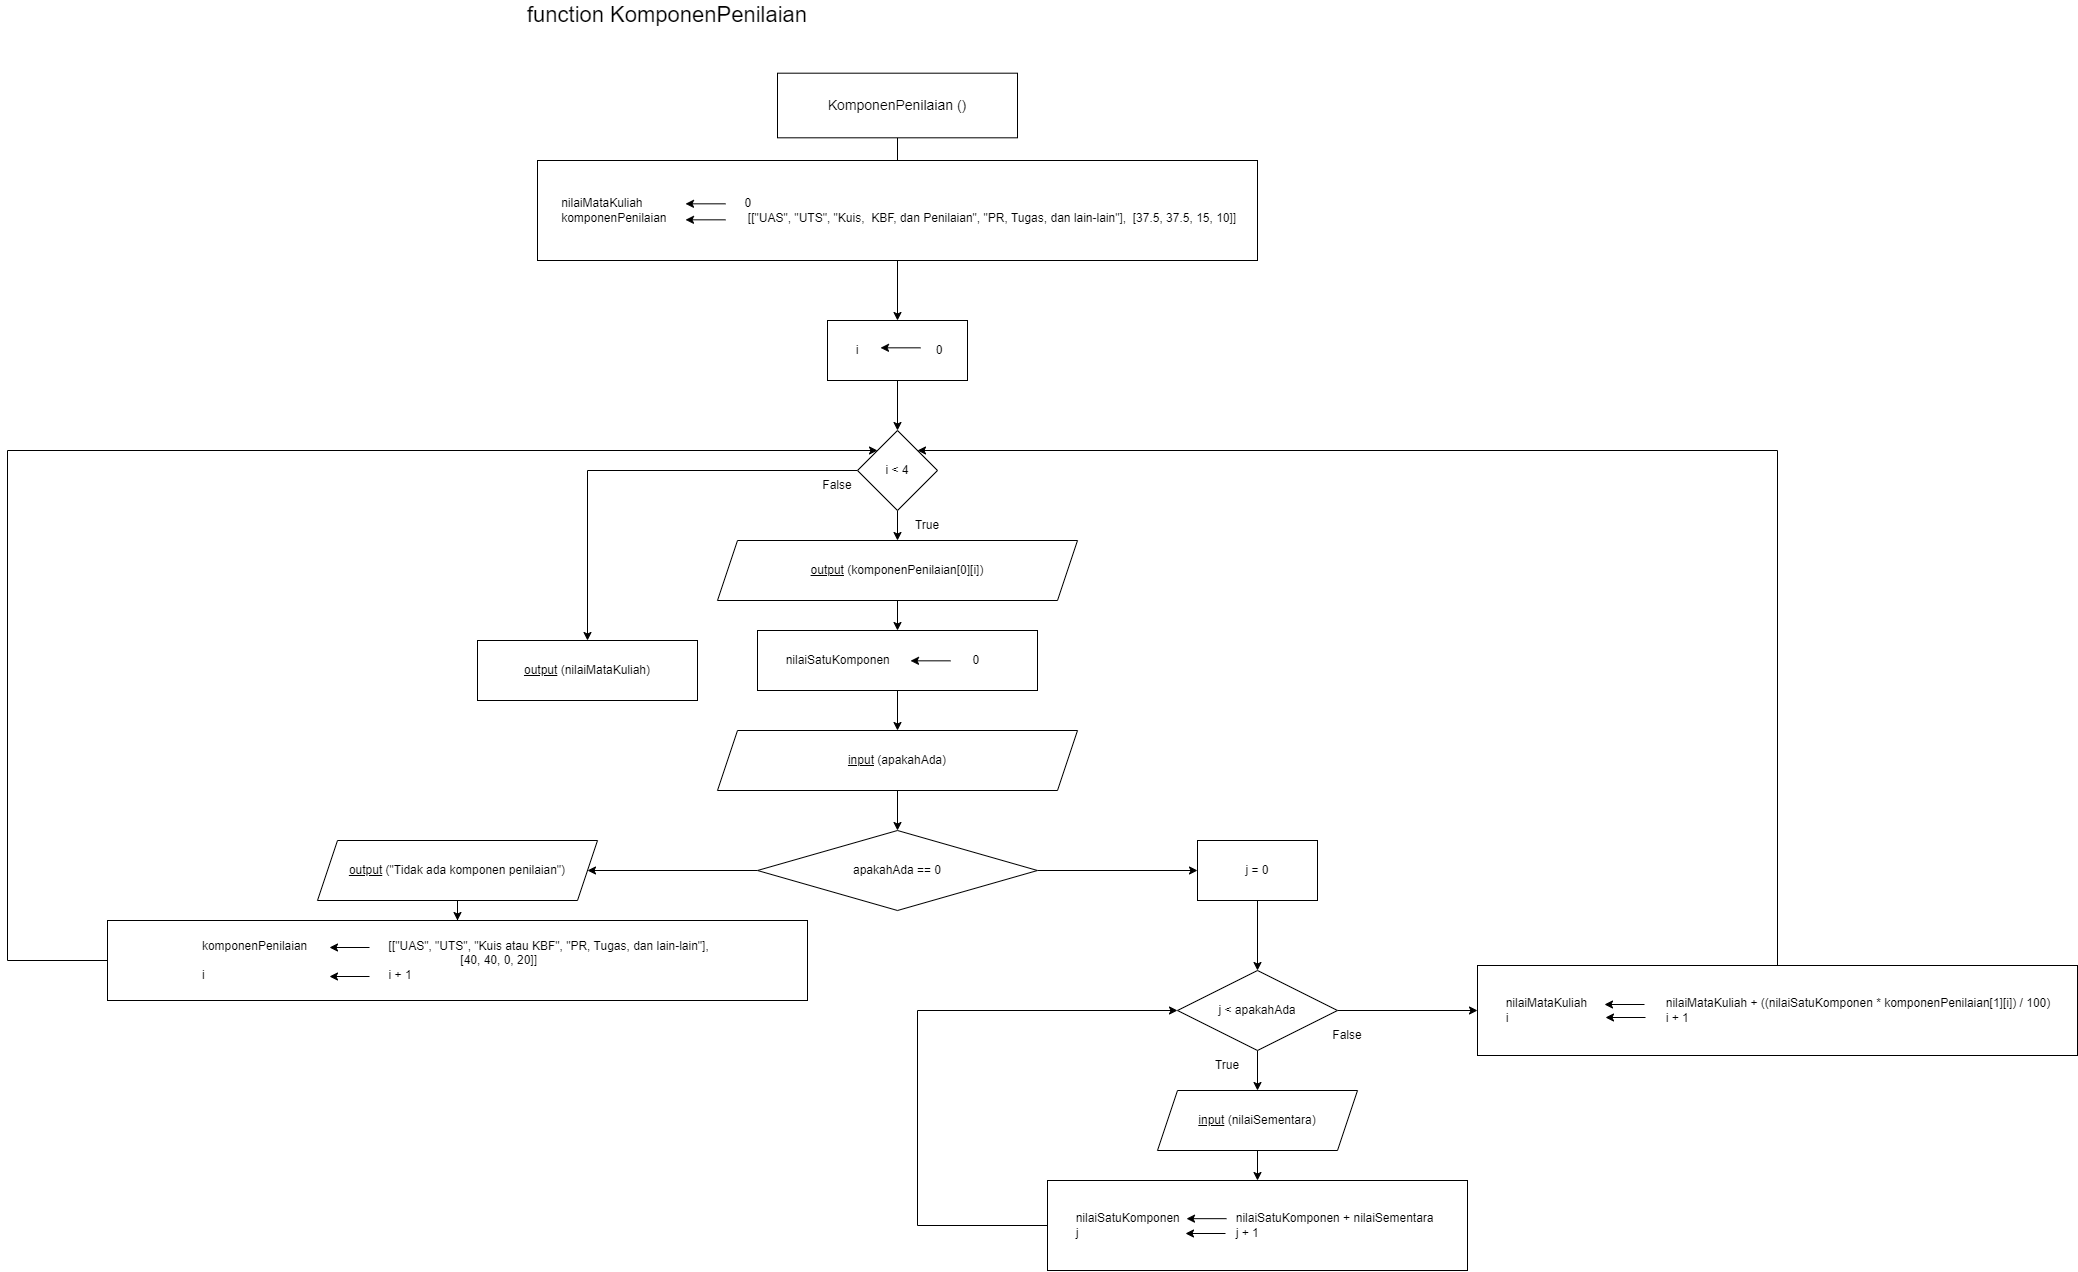

The diagram above was exported from draw.io. Its source (the exported page's mxGraphModel, read from the mxfile embedded in the PNG):
<mxGraphModel dx="1236" dy="779" grid="1" gridSize="10" guides="1" tooltips="1" connect="1" arrows="1" fold="1" page="1" pageScale="1" pageWidth="850" pageHeight="1100" math="0" shadow="0">
  <root>
    <mxCell id="0" />
    <mxCell id="1" parent="0" />
    <mxCell id="81fPm14j_9I2Gapyy19F-6" value="" style="edgeStyle=orthogonalEdgeStyle;rounded=0;orthogonalLoop=1;jettySize=auto;html=1;" parent="1" source="81fPm14j_9I2Gapyy19F-1" edge="1">
      <mxGeometry relative="1" as="geometry">
        <mxPoint x="410" y="180" as="targetPoint" />
      </mxGeometry>
    </mxCell>
    <mxCell id="81fPm14j_9I2Gapyy19F-1" value="&lt;font style=&quot;font-size: 14px;&quot;&gt;KomponenPenilaian ()&lt;/font&gt;" style="rounded=0;whiteSpace=wrap;html=1;" parent="1" vertex="1">
      <mxGeometry x="290" y="82.69" width="240" height="64.62" as="geometry" />
    </mxCell>
    <mxCell id="81fPm14j_9I2Gapyy19F-2" value="&lt;font style=&quot;font-size: 22px;&quot;&gt;function KomponenPenilaian&lt;/font&gt;" style="text;html=1;strokeColor=none;fillColor=none;align=center;verticalAlign=middle;whiteSpace=wrap;rounded=0;" parent="1" vertex="1">
      <mxGeometry x="30" y="10" width="300" height="30" as="geometry" />
    </mxCell>
    <mxCell id="-0dWrjYzuW93t-OUhl1y-2" value="" style="edgeStyle=orthogonalEdgeStyle;rounded=0;orthogonalLoop=1;jettySize=auto;html=1;" edge="1" parent="1" source="81fPm14j_9I2Gapyy19F-7" target="-0dWrjYzuW93t-OUhl1y-1">
      <mxGeometry relative="1" as="geometry" />
    </mxCell>
    <mxCell id="81fPm14j_9I2Gapyy19F-7" value="&lt;div style=&quot;&quot;&gt;&lt;div style=&quot;text-align: left;&quot;&gt;&amp;nbsp;nilaiMataKuliah&amp;nbsp;&lt;span style=&quot;white-space: pre;&quot;&gt;&#09;&lt;/span&gt;&lt;span style=&quot;white-space: pre;&quot;&gt;&#09;&lt;/span&gt;&lt;span style=&quot;white-space: pre;&quot;&gt;&#09;&lt;span style=&quot;white-space: pre;&quot;&gt;&#09;&lt;/span&gt;&lt;/span&gt;0&lt;/div&gt;&lt;div&gt;&amp;nbsp;komponenPenilaian &lt;span style=&quot;white-space: pre;&quot;&gt;&#09;&lt;/span&gt;&lt;span style=&quot;white-space: pre;&quot;&gt;&#09;&lt;/span&gt;&lt;span style=&quot;&quot;&gt;&#09;&lt;span style=&quot;white-space: pre;&quot;&gt;&#09;&lt;/span&gt;&#09;&lt;/span&gt;[[&quot;UAS&quot;, &quot;UTS&quot;, &quot;Kuis,&amp;nbsp; KBF, dan Penilaian&quot;, &quot;PR, Tugas, dan lain-lain&quot;],&amp;nbsp; &lt;span style=&quot;&quot;&gt;&#09;&#09;&#09;&#09;&#09;&#09;&lt;/span&gt;[37.5, 37.5, 15, 10]]&lt;/div&gt;&lt;/div&gt;" style="shape=rectangle;perimeter=parallelogramPerimeter;whiteSpace=wrap;html=1;fixedSize=1;rounded=0;align=center;" parent="1" vertex="1">
      <mxGeometry x="50" y="170" width="720" height="100" as="geometry" />
    </mxCell>
    <mxCell id="81fPm14j_9I2Gapyy19F-8" value="" style="endArrow=classic;html=1;rounded=0;" parent="1" edge="1">
      <mxGeometry width="50" height="50" relative="1" as="geometry">
        <mxPoint x="238" y="213.33000000000004" as="sourcePoint" />
        <mxPoint x="198" y="213.33000000000004" as="targetPoint" />
      </mxGeometry>
    </mxCell>
    <mxCell id="81fPm14j_9I2Gapyy19F-9" value="" style="endArrow=classic;html=1;rounded=0;" parent="1" edge="1">
      <mxGeometry width="50" height="50" relative="1" as="geometry">
        <mxPoint x="238" y="229.33000000000004" as="sourcePoint" />
        <mxPoint x="198" y="229.33000000000004" as="targetPoint" />
      </mxGeometry>
    </mxCell>
    <mxCell id="-0dWrjYzuW93t-OUhl1y-6" value="" style="edgeStyle=orthogonalEdgeStyle;rounded=0;orthogonalLoop=1;jettySize=auto;html=1;entryX=0.5;entryY=0;entryDx=0;entryDy=0;" edge="1" parent="1" source="-0dWrjYzuW93t-OUhl1y-1" target="-0dWrjYzuW93t-OUhl1y-11">
      <mxGeometry relative="1" as="geometry">
        <mxPoint x="410" y="460" as="targetPoint" />
      </mxGeometry>
    </mxCell>
    <mxCell id="-0dWrjYzuW93t-OUhl1y-1" value="&lt;span style=&quot;white-space: pre;&quot;&gt;&#09;&lt;/span&gt;i&lt;span style=&quot;white-space: pre;&quot;&gt;&#09;&lt;/span&gt;&lt;span style=&quot;white-space: pre;&quot;&gt;&#09;&lt;/span&gt;&lt;span style=&quot;white-space: pre;&quot;&gt;&#09;&lt;/span&gt;0" style="whiteSpace=wrap;html=1;rounded=0;align=left;" vertex="1" parent="1">
      <mxGeometry x="340" y="330" width="140" height="60" as="geometry" />
    </mxCell>
    <mxCell id="-0dWrjYzuW93t-OUhl1y-3" value="" style="endArrow=classic;html=1;rounded=0;" edge="1" parent="1">
      <mxGeometry width="50" height="50" relative="1" as="geometry">
        <mxPoint x="433" y="357.3299999999999" as="sourcePoint" />
        <mxPoint x="393" y="357.3299999999999" as="targetPoint" />
      </mxGeometry>
    </mxCell>
    <mxCell id="-0dWrjYzuW93t-OUhl1y-10" value="" style="edgeStyle=orthogonalEdgeStyle;rounded=0;orthogonalLoop=1;jettySize=auto;html=1;" edge="1" parent="1" source="-0dWrjYzuW93t-OUhl1y-5" target="-0dWrjYzuW93t-OUhl1y-8">
      <mxGeometry relative="1" as="geometry" />
    </mxCell>
    <mxCell id="-0dWrjYzuW93t-OUhl1y-5" value="&lt;u&gt;output&lt;/u&gt; (komponenPenilaian[0][i])" style="shape=parallelogram;perimeter=parallelogramPerimeter;whiteSpace=wrap;html=1;fixedSize=1;align=center;rounded=0;" vertex="1" parent="1">
      <mxGeometry x="230" y="550" width="360" height="60" as="geometry" />
    </mxCell>
    <mxCell id="-0dWrjYzuW93t-OUhl1y-20" value="" style="edgeStyle=orthogonalEdgeStyle;rounded=0;orthogonalLoop=1;jettySize=auto;html=1;" edge="1" parent="1" source="-0dWrjYzuW93t-OUhl1y-8" target="-0dWrjYzuW93t-OUhl1y-19">
      <mxGeometry relative="1" as="geometry" />
    </mxCell>
    <mxCell id="-0dWrjYzuW93t-OUhl1y-8" value="&lt;span style=&quot;white-space: pre;&quot;&gt;&#09;&lt;/span&gt;nilaiSatuKomponen&lt;span style=&quot;white-space: pre;&quot;&gt;&#09;&lt;/span&gt;&lt;span style=&quot;white-space: pre;&quot;&gt;&#09;&lt;/span&gt;&lt;span style=&quot;white-space: pre;&quot;&gt;&#09;&lt;/span&gt;&lt;span style=&quot;white-space: pre;&quot;&gt;&#09;&lt;/span&gt;0" style="whiteSpace=wrap;html=1;rounded=0;align=left;" vertex="1" parent="1">
      <mxGeometry x="270" y="640" width="280" height="60" as="geometry" />
    </mxCell>
    <mxCell id="-0dWrjYzuW93t-OUhl1y-9" value="" style="endArrow=classic;html=1;rounded=0;" edge="1" parent="1">
      <mxGeometry width="50" height="50" relative="1" as="geometry">
        <mxPoint x="463" y="670.3299999999999" as="sourcePoint" />
        <mxPoint x="423" y="670.3299999999999" as="targetPoint" />
      </mxGeometry>
    </mxCell>
    <mxCell id="-0dWrjYzuW93t-OUhl1y-12" value="" style="edgeStyle=orthogonalEdgeStyle;rounded=0;orthogonalLoop=1;jettySize=auto;html=1;" edge="1" parent="1" source="-0dWrjYzuW93t-OUhl1y-11">
      <mxGeometry relative="1" as="geometry">
        <mxPoint x="410" y="550" as="targetPoint" />
      </mxGeometry>
    </mxCell>
    <mxCell id="-0dWrjYzuW93t-OUhl1y-17" value="" style="edgeStyle=orthogonalEdgeStyle;rounded=0;orthogonalLoop=1;jettySize=auto;html=1;" edge="1" parent="1" source="-0dWrjYzuW93t-OUhl1y-11" target="-0dWrjYzuW93t-OUhl1y-16">
      <mxGeometry relative="1" as="geometry" />
    </mxCell>
    <mxCell id="-0dWrjYzuW93t-OUhl1y-11" value="i &amp;lt; 4" style="rhombus;whiteSpace=wrap;html=1;" vertex="1" parent="1">
      <mxGeometry x="370" y="440" width="80" height="80" as="geometry" />
    </mxCell>
    <mxCell id="-0dWrjYzuW93t-OUhl1y-15" value="True" style="text;html=1;strokeColor=none;fillColor=none;align=center;verticalAlign=middle;whiteSpace=wrap;rounded=0;" vertex="1" parent="1">
      <mxGeometry x="410" y="520" width="60" height="30" as="geometry" />
    </mxCell>
    <mxCell id="-0dWrjYzuW93t-OUhl1y-16" value="&lt;u&gt;output&lt;/u&gt;&amp;nbsp;(nilaiMataKuliah)" style="shape=rectangle;perimeter=parallelogramPerimeter;whiteSpace=wrap;html=1;fixedSize=1;" vertex="1" parent="1">
      <mxGeometry x="-10" y="650" width="220" height="60" as="geometry" />
    </mxCell>
    <mxCell id="-0dWrjYzuW93t-OUhl1y-18" value="False" style="text;html=1;strokeColor=none;fillColor=none;align=center;verticalAlign=middle;whiteSpace=wrap;rounded=0;" vertex="1" parent="1">
      <mxGeometry x="320" y="480" width="60" height="30" as="geometry" />
    </mxCell>
    <mxCell id="-0dWrjYzuW93t-OUhl1y-22" value="" style="edgeStyle=orthogonalEdgeStyle;rounded=0;orthogonalLoop=1;jettySize=auto;html=1;" edge="1" parent="1" source="-0dWrjYzuW93t-OUhl1y-19" target="-0dWrjYzuW93t-OUhl1y-21">
      <mxGeometry relative="1" as="geometry" />
    </mxCell>
    <mxCell id="-0dWrjYzuW93t-OUhl1y-19" value="&lt;u&gt;input&lt;/u&gt;&amp;nbsp;(apakahAda)" style="shape=parallelogram;perimeter=parallelogramPerimeter;whiteSpace=wrap;html=1;fixedSize=1;align=center;rounded=0;" vertex="1" parent="1">
      <mxGeometry x="230" y="740" width="360" height="60" as="geometry" />
    </mxCell>
    <mxCell id="-0dWrjYzuW93t-OUhl1y-24" value="" style="edgeStyle=orthogonalEdgeStyle;rounded=0;orthogonalLoop=1;jettySize=auto;html=1;" edge="1" parent="1" source="-0dWrjYzuW93t-OUhl1y-21" target="-0dWrjYzuW93t-OUhl1y-23">
      <mxGeometry relative="1" as="geometry" />
    </mxCell>
    <mxCell id="-0dWrjYzuW93t-OUhl1y-35" value="" style="edgeStyle=orthogonalEdgeStyle;rounded=0;orthogonalLoop=1;jettySize=auto;html=1;" edge="1" parent="1" source="-0dWrjYzuW93t-OUhl1y-21" target="-0dWrjYzuW93t-OUhl1y-34">
      <mxGeometry relative="1" as="geometry" />
    </mxCell>
    <mxCell id="-0dWrjYzuW93t-OUhl1y-21" value="apakahAda == 0" style="rhombus;whiteSpace=wrap;html=1;rounded=0;" vertex="1" parent="1">
      <mxGeometry x="270" y="840" width="280" height="80" as="geometry" />
    </mxCell>
    <mxCell id="-0dWrjYzuW93t-OUhl1y-26" value="" style="edgeStyle=orthogonalEdgeStyle;rounded=0;orthogonalLoop=1;jettySize=auto;html=1;" edge="1" parent="1" source="-0dWrjYzuW93t-OUhl1y-23" target="-0dWrjYzuW93t-OUhl1y-25">
      <mxGeometry relative="1" as="geometry" />
    </mxCell>
    <mxCell id="-0dWrjYzuW93t-OUhl1y-23" value="&lt;u&gt;output&lt;/u&gt;&amp;nbsp;(&quot;Tidak ada komponen penilaian&quot;)" style="shape=parallelogram;perimeter=parallelogramPerimeter;whiteSpace=wrap;html=1;fixedSize=1;rounded=0;" vertex="1" parent="1">
      <mxGeometry x="-170" y="850" width="280" height="60" as="geometry" />
    </mxCell>
    <mxCell id="-0dWrjYzuW93t-OUhl1y-30" style="edgeStyle=orthogonalEdgeStyle;rounded=0;orthogonalLoop=1;jettySize=auto;html=1;entryX=0;entryY=0;entryDx=0;entryDy=0;" edge="1" parent="1" source="-0dWrjYzuW93t-OUhl1y-25" target="-0dWrjYzuW93t-OUhl1y-11">
      <mxGeometry relative="1" as="geometry">
        <Array as="points">
          <mxPoint x="-480" y="970" />
          <mxPoint x="-480" y="460" />
        </Array>
      </mxGeometry>
    </mxCell>
    <mxCell id="-0dWrjYzuW93t-OUhl1y-25" value="komponenPenilaian&amp;nbsp;&lt;span style=&quot;white-space: pre;&quot;&gt;&#09;&lt;/span&gt;&lt;span style=&quot;white-space: pre;&quot;&gt;&#09;&lt;span style=&quot;white-space: pre;&quot;&gt;&#09;&lt;/span&gt;&lt;/span&gt;&lt;span style=&quot;background-color: initial;&quot;&gt;[[&quot;UAS&quot;, &quot;UTS&quot;, &quot;Kuis atau KBF&quot;, &quot;PR, Tugas, dan lain-lain&quot;],&amp;nbsp;&lt;/span&gt;&lt;div&gt;&amp;nbsp; &amp;nbsp; &amp;nbsp; &amp;nbsp; &amp;nbsp; &amp;nbsp; &amp;nbsp; &amp;nbsp; &amp;nbsp; &amp;nbsp; &amp;nbsp; &amp;nbsp; &amp;nbsp;[40, 40, 0, 20]]&lt;/div&gt;&lt;div style=&quot;text-align: left;&quot;&gt;i&lt;span style=&quot;white-space: pre;&quot;&gt;&#09;&lt;/span&gt;&lt;span style=&quot;white-space: pre;&quot;&gt;&#09;&lt;/span&gt;&lt;span style=&quot;white-space: pre;&quot;&gt;&#09;&lt;span style=&quot;white-space: pre;&quot;&gt;&#09;&lt;/span&gt;&lt;/span&gt;&lt;span style=&quot;white-space: pre;&quot;&gt;&#09;&lt;/span&gt;&lt;span style=&quot;white-space: pre;&quot;&gt;&#09;&lt;/span&gt;&lt;span style=&quot;white-space: pre;&quot;&gt;&#09;&lt;/span&gt;i + 1&lt;/div&gt;" style="whiteSpace=wrap;html=1;rounded=0;" vertex="1" parent="1">
      <mxGeometry x="-380" y="930" width="700" height="80" as="geometry" />
    </mxCell>
    <mxCell id="-0dWrjYzuW93t-OUhl1y-27" value="" style="endArrow=classic;html=1;rounded=0;" edge="1" parent="1">
      <mxGeometry width="50" height="50" relative="1" as="geometry">
        <mxPoint x="-118" y="957" as="sourcePoint" />
        <mxPoint x="-158" y="957" as="targetPoint" />
      </mxGeometry>
    </mxCell>
    <mxCell id="-0dWrjYzuW93t-OUhl1y-28" value="" style="endArrow=classic;html=1;rounded=0;" edge="1" parent="1">
      <mxGeometry width="50" height="50" relative="1" as="geometry">
        <mxPoint x="-118" y="986" as="sourcePoint" />
        <mxPoint x="-158" y="986" as="targetPoint" />
      </mxGeometry>
    </mxCell>
    <mxCell id="-0dWrjYzuW93t-OUhl1y-37" value="" style="edgeStyle=orthogonalEdgeStyle;rounded=0;orthogonalLoop=1;jettySize=auto;html=1;" edge="1" parent="1" source="-0dWrjYzuW93t-OUhl1y-34" target="-0dWrjYzuW93t-OUhl1y-36">
      <mxGeometry relative="1" as="geometry" />
    </mxCell>
    <mxCell id="-0dWrjYzuW93t-OUhl1y-34" value="j = 0" style="whiteSpace=wrap;html=1;rounded=0;" vertex="1" parent="1">
      <mxGeometry x="710" y="850" width="120" height="60" as="geometry" />
    </mxCell>
    <mxCell id="-0dWrjYzuW93t-OUhl1y-39" value="" style="edgeStyle=orthogonalEdgeStyle;rounded=0;orthogonalLoop=1;jettySize=auto;html=1;" edge="1" parent="1" source="-0dWrjYzuW93t-OUhl1y-36" target="-0dWrjYzuW93t-OUhl1y-38">
      <mxGeometry relative="1" as="geometry" />
    </mxCell>
    <mxCell id="-0dWrjYzuW93t-OUhl1y-52" style="edgeStyle=orthogonalEdgeStyle;rounded=0;orthogonalLoop=1;jettySize=auto;html=1;entryX=0;entryY=0.5;entryDx=0;entryDy=0;" edge="1" parent="1" source="-0dWrjYzuW93t-OUhl1y-36" target="-0dWrjYzuW93t-OUhl1y-47">
      <mxGeometry relative="1" as="geometry" />
    </mxCell>
    <mxCell id="-0dWrjYzuW93t-OUhl1y-36" value="j &amp;lt; apakahAda" style="rhombus;whiteSpace=wrap;html=1;rounded=0;" vertex="1" parent="1">
      <mxGeometry x="690" y="980" width="160" height="80" as="geometry" />
    </mxCell>
    <mxCell id="-0dWrjYzuW93t-OUhl1y-41" value="" style="edgeStyle=orthogonalEdgeStyle;rounded=0;orthogonalLoop=1;jettySize=auto;html=1;" edge="1" parent="1" source="-0dWrjYzuW93t-OUhl1y-38" target="-0dWrjYzuW93t-OUhl1y-40">
      <mxGeometry relative="1" as="geometry" />
    </mxCell>
    <mxCell id="-0dWrjYzuW93t-OUhl1y-38" value="&lt;u&gt;input&lt;/u&gt;&amp;nbsp;(nilaiSementara)" style="shape=parallelogram;perimeter=parallelogramPerimeter;whiteSpace=wrap;html=1;fixedSize=1;rounded=0;" vertex="1" parent="1">
      <mxGeometry x="670" y="1100" width="200" height="60" as="geometry" />
    </mxCell>
    <mxCell id="-0dWrjYzuW93t-OUhl1y-44" style="edgeStyle=orthogonalEdgeStyle;rounded=0;orthogonalLoop=1;jettySize=auto;html=1;entryX=0;entryY=0.5;entryDx=0;entryDy=0;exitX=0;exitY=0.5;exitDx=0;exitDy=0;" edge="1" parent="1" source="-0dWrjYzuW93t-OUhl1y-40" target="-0dWrjYzuW93t-OUhl1y-36">
      <mxGeometry relative="1" as="geometry">
        <Array as="points">
          <mxPoint x="430" y="1235" />
          <mxPoint x="430" y="1020" />
        </Array>
      </mxGeometry>
    </mxCell>
    <mxCell id="-0dWrjYzuW93t-OUhl1y-40" value="&lt;span style=&quot;white-space: pre;&quot;&gt;&#09;&lt;/span&gt;nilaiSatuKomponen&lt;span style=&quot;white-space: pre;&quot;&gt;&#09;&lt;/span&gt;&lt;span style=&quot;white-space: pre;&quot;&gt;&#09;&lt;/span&gt;&lt;span style=&quot;white-space: pre;&quot;&gt;&#09;&lt;/span&gt;nilaiSatuKomponen + nilaiSementara&lt;br&gt;&lt;span style=&quot;background-color: initial;&quot;&gt;&lt;span style=&quot;white-space: pre;&quot;&gt;&#09;&lt;/span&gt;j&lt;span style=&quot;white-space: pre;&quot;&gt;&#09;&lt;/span&gt;&lt;span style=&quot;white-space: pre;&quot;&gt;&#09;&lt;/span&gt;&lt;span style=&quot;white-space: pre;&quot;&gt;&#09;&lt;/span&gt;&lt;span style=&quot;white-space: pre;&quot;&gt;&#09;&lt;/span&gt;&lt;span style=&quot;white-space: pre;&quot;&gt;&#09;&lt;/span&gt;&lt;span style=&quot;white-space: pre;&quot;&gt;&#09;&lt;/span&gt;j + 1&lt;br&gt;&lt;/span&gt;" style="whiteSpace=wrap;html=1;rounded=0;align=left;" vertex="1" parent="1">
      <mxGeometry x="560" y="1190" width="420" height="90" as="geometry" />
    </mxCell>
    <mxCell id="-0dWrjYzuW93t-OUhl1y-45" value="True" style="text;html=1;strokeColor=none;fillColor=none;align=center;verticalAlign=middle;whiteSpace=wrap;rounded=0;" vertex="1" parent="1">
      <mxGeometry x="710" y="1060" width="60" height="30" as="geometry" />
    </mxCell>
    <mxCell id="-0dWrjYzuW93t-OUhl1y-55" style="edgeStyle=orthogonalEdgeStyle;rounded=0;orthogonalLoop=1;jettySize=auto;html=1;entryX=1;entryY=0;entryDx=0;entryDy=0;" edge="1" parent="1" source="-0dWrjYzuW93t-OUhl1y-47" target="-0dWrjYzuW93t-OUhl1y-11">
      <mxGeometry relative="1" as="geometry">
        <Array as="points">
          <mxPoint x="1290" y="460" />
        </Array>
      </mxGeometry>
    </mxCell>
    <mxCell id="-0dWrjYzuW93t-OUhl1y-47" value="&lt;span style=&quot;background-color: initial;&quot;&gt;&lt;span style=&quot;white-space: pre;&quot;&gt;&#09;&lt;/span&gt;nilaiMataKuliah&lt;span style=&quot;white-space: pre;&quot;&gt;&#09;&lt;/span&gt;&lt;span style=&quot;white-space: pre;&quot;&gt;&#09;&lt;/span&gt;&lt;span style=&quot;white-space: pre;&quot;&gt;&#09;&lt;/span&gt;nilaiMataKuliah + ((nilaiSatuKomponen * komponenPenilaian[1][i]) / 100)&lt;br&gt;&lt;span style=&quot;white-space: pre;&quot;&gt;&#09;&lt;/span&gt;i&lt;span style=&quot;white-space: pre;&quot;&gt;&#09;&lt;/span&gt;&lt;span style=&quot;white-space: pre;&quot;&gt;&#09;&lt;/span&gt;&lt;span style=&quot;white-space: pre;&quot;&gt;&#09;&lt;/span&gt;&lt;span style=&quot;white-space: pre;&quot;&gt;&#09;&lt;/span&gt;&lt;span style=&quot;white-space: pre;&quot;&gt;&#09;&lt;/span&gt;&lt;span style=&quot;white-space: pre;&quot;&gt;&#09;&lt;/span&gt;i + 1&lt;br&gt;&lt;/span&gt;" style="whiteSpace=wrap;html=1;rounded=0;align=left;" vertex="1" parent="1">
      <mxGeometry x="990" y="975" width="600" height="90" as="geometry" />
    </mxCell>
    <mxCell id="-0dWrjYzuW93t-OUhl1y-48" value="" style="endArrow=classic;html=1;rounded=0;" edge="1" parent="1">
      <mxGeometry width="50" height="50" relative="1" as="geometry">
        <mxPoint x="738" y="1243" as="sourcePoint" />
        <mxPoint x="698" y="1243" as="targetPoint" />
      </mxGeometry>
    </mxCell>
    <mxCell id="-0dWrjYzuW93t-OUhl1y-49" value="" style="endArrow=classic;html=1;rounded=0;" edge="1" parent="1">
      <mxGeometry width="50" height="50" relative="1" as="geometry">
        <mxPoint x="1158" y="1027" as="sourcePoint" />
        <mxPoint x="1118" y="1027" as="targetPoint" />
      </mxGeometry>
    </mxCell>
    <mxCell id="-0dWrjYzuW93t-OUhl1y-50" value="" style="endArrow=classic;html=1;rounded=0;" edge="1" parent="1">
      <mxGeometry width="50" height="50" relative="1" as="geometry">
        <mxPoint x="739" y="1228.17" as="sourcePoint" />
        <mxPoint x="699" y="1228.17" as="targetPoint" />
      </mxGeometry>
    </mxCell>
    <mxCell id="-0dWrjYzuW93t-OUhl1y-53" value="False" style="text;html=1;strokeColor=none;fillColor=none;align=center;verticalAlign=middle;whiteSpace=wrap;rounded=0;" vertex="1" parent="1">
      <mxGeometry x="830" y="1030" width="60" height="30" as="geometry" />
    </mxCell>
    <mxCell id="-0dWrjYzuW93t-OUhl1y-54" value="" style="endArrow=classic;html=1;rounded=0;" edge="1" parent="1">
      <mxGeometry width="50" height="50" relative="1" as="geometry">
        <mxPoint x="1157" y="1014" as="sourcePoint" />
        <mxPoint x="1117" y="1014" as="targetPoint" />
      </mxGeometry>
    </mxCell>
  </root>
</mxGraphModel>